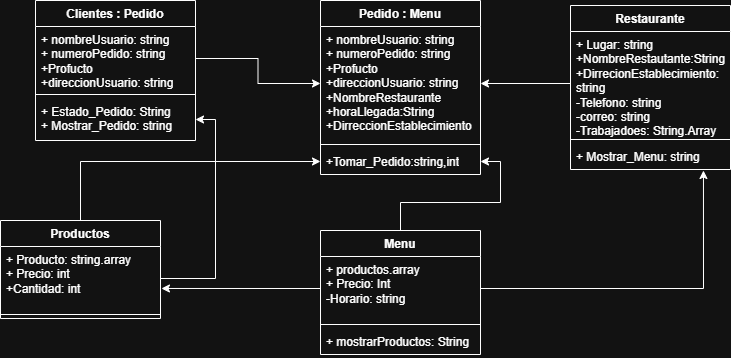

The diagram above was exported from draw.io. Its source (the exported page's mxGraphModel, read from the mxfile embedded in the PNG):
<mxGraphModel dx="1106" dy="661" grid="1" gridSize="10" guides="1" tooltips="1" connect="1" arrows="1" fold="1" page="1" pageScale="1" pageWidth="850" pageHeight="1100" math="0" shadow="0">
  <root>
    <mxCell id="0" />
    <mxCell id="1" parent="0" />
    <mxCell id="m9Ca-CXw5HTYYA-X3J3G-1" value="Clientes : Pedido" style="swimlane;fontStyle=1;align=center;verticalAlign=top;childLayout=stackLayout;horizontal=1;startSize=26;horizontalStack=0;resizeParent=1;resizeParentMax=0;resizeLast=0;collapsible=1;marginBottom=0;whiteSpace=wrap;html=1;" parent="1" vertex="1">
      <mxGeometry x="65" y="90" width="160" height="140" as="geometry" />
    </mxCell>
    <mxCell id="m9Ca-CXw5HTYYA-X3J3G-2" value="+ nombreUsuario: string&lt;div&gt;+ numeroPedido: string&lt;/div&gt;&lt;div&gt;+Profucto&lt;/div&gt;&lt;div&gt;+direccionUsuario: string&amp;nbsp;&lt;/div&gt;" style="text;strokeColor=none;fillColor=none;align=left;verticalAlign=top;spacingLeft=4;spacingRight=4;overflow=hidden;rotatable=0;points=[[0,0.5],[1,0.5]];portConstraint=eastwest;whiteSpace=wrap;html=1;" parent="m9Ca-CXw5HTYYA-X3J3G-1" vertex="1">
      <mxGeometry y="26" width="160" height="64" as="geometry" />
    </mxCell>
    <mxCell id="m9Ca-CXw5HTYYA-X3J3G-3" value="" style="line;strokeWidth=1;fillColor=none;align=left;verticalAlign=middle;spacingTop=-1;spacingLeft=3;spacingRight=3;rotatable=0;labelPosition=right;points=[];portConstraint=eastwest;strokeColor=inherit;" parent="m9Ca-CXw5HTYYA-X3J3G-1" vertex="1">
      <mxGeometry y="90" width="160" height="8" as="geometry" />
    </mxCell>
    <mxCell id="m9Ca-CXw5HTYYA-X3J3G-4" value="+ Estado_Pedido: String&lt;div&gt;+ Mostrar_Pedido: string&lt;/div&gt;" style="text;strokeColor=none;fillColor=none;align=left;verticalAlign=top;spacingLeft=4;spacingRight=4;overflow=hidden;rotatable=0;points=[[0,0.5],[1,0.5]];portConstraint=eastwest;whiteSpace=wrap;html=1;" parent="m9Ca-CXw5HTYYA-X3J3G-1" vertex="1">
      <mxGeometry y="98" width="160" height="42" as="geometry" />
    </mxCell>
    <mxCell id="m9Ca-CXw5HTYYA-X3J3G-5" value="Pedido : Menu" style="swimlane;fontStyle=1;align=center;verticalAlign=top;childLayout=stackLayout;horizontal=1;startSize=26;horizontalStack=0;resizeParent=1;resizeParentMax=0;resizeLast=0;collapsible=1;marginBottom=0;whiteSpace=wrap;html=1;" parent="1" vertex="1">
      <mxGeometry x="350" y="90" width="160" height="174" as="geometry" />
    </mxCell>
    <mxCell id="m9Ca-CXw5HTYYA-X3J3G-6" value="+ nombreUsuario: string&lt;div&gt;+ numeroPedido: string&lt;/div&gt;&lt;div&gt;+Profucto&lt;/div&gt;&lt;div&gt;+direccionUsuario: string&amp;nbsp;&lt;/div&gt;&lt;div&gt;+NombreRestaurante&lt;/div&gt;&lt;div&gt;+horaLlegada:String&lt;/div&gt;&lt;div&gt;+DirreccionEstablecimiento&lt;/div&gt;" style="text;strokeColor=none;fillColor=none;align=left;verticalAlign=top;spacingLeft=4;spacingRight=4;overflow=hidden;rotatable=0;points=[[0,0.5],[1,0.5]];portConstraint=eastwest;whiteSpace=wrap;html=1;" parent="m9Ca-CXw5HTYYA-X3J3G-5" vertex="1">
      <mxGeometry y="26" width="160" height="114" as="geometry" />
    </mxCell>
    <mxCell id="m9Ca-CXw5HTYYA-X3J3G-7" value="" style="line;strokeWidth=1;fillColor=none;align=left;verticalAlign=middle;spacingTop=-1;spacingLeft=3;spacingRight=3;rotatable=0;labelPosition=right;points=[];portConstraint=eastwest;strokeColor=inherit;" parent="m9Ca-CXw5HTYYA-X3J3G-5" vertex="1">
      <mxGeometry y="140" width="160" height="8" as="geometry" />
    </mxCell>
    <mxCell id="m9Ca-CXw5HTYYA-X3J3G-8" value="+Tomar_Pedido:string,int" style="text;strokeColor=none;fillColor=none;align=left;verticalAlign=top;spacingLeft=4;spacingRight=4;overflow=hidden;rotatable=0;points=[[0,0.5],[1,0.5]];portConstraint=eastwest;whiteSpace=wrap;html=1;" parent="m9Ca-CXw5HTYYA-X3J3G-5" vertex="1">
      <mxGeometry y="148" width="160" height="26" as="geometry" />
    </mxCell>
    <mxCell id="m9Ca-CXw5HTYYA-X3J3G-38" value="" style="edgeStyle=orthogonalEdgeStyle;rounded=0;orthogonalLoop=1;jettySize=auto;html=1;" parent="1" source="m9Ca-CXw5HTYYA-X3J3G-9" target="m9Ca-CXw5HTYYA-X3J3G-8" edge="1">
      <mxGeometry relative="1" as="geometry" />
    </mxCell>
    <mxCell id="m9Ca-CXw5HTYYA-X3J3G-9" value="Menu" style="swimlane;fontStyle=1;align=center;verticalAlign=top;childLayout=stackLayout;horizontal=1;startSize=26;horizontalStack=0;resizeParent=1;resizeParentMax=0;resizeLast=0;collapsible=1;marginBottom=0;whiteSpace=wrap;html=1;" parent="1" vertex="1">
      <mxGeometry x="350" y="320" width="160" height="124" as="geometry" />
    </mxCell>
    <mxCell id="m9Ca-CXw5HTYYA-X3J3G-10" value="+ productos.array&lt;div&gt;+ Precio: Int&lt;/div&gt;&lt;div&gt;-Horario: string&amp;nbsp;&lt;/div&gt;" style="text;strokeColor=none;fillColor=none;align=left;verticalAlign=top;spacingLeft=4;spacingRight=4;overflow=hidden;rotatable=0;points=[[0,0.5],[1,0.5]];portConstraint=eastwest;whiteSpace=wrap;html=1;" parent="m9Ca-CXw5HTYYA-X3J3G-9" vertex="1">
      <mxGeometry y="26" width="160" height="64" as="geometry" />
    </mxCell>
    <mxCell id="m9Ca-CXw5HTYYA-X3J3G-11" value="" style="line;strokeWidth=1;fillColor=none;align=left;verticalAlign=middle;spacingTop=-1;spacingLeft=3;spacingRight=3;rotatable=0;labelPosition=right;points=[];portConstraint=eastwest;strokeColor=inherit;" parent="m9Ca-CXw5HTYYA-X3J3G-9" vertex="1">
      <mxGeometry y="90" width="160" height="8" as="geometry" />
    </mxCell>
    <mxCell id="m9Ca-CXw5HTYYA-X3J3G-12" value="+ mostrarProductos: String" style="text;strokeColor=none;fillColor=none;align=left;verticalAlign=top;spacingLeft=4;spacingRight=4;overflow=hidden;rotatable=0;points=[[0,0.5],[1,0.5]];portConstraint=eastwest;whiteSpace=wrap;html=1;" parent="m9Ca-CXw5HTYYA-X3J3G-9" vertex="1">
      <mxGeometry y="98" width="160" height="26" as="geometry" />
    </mxCell>
    <mxCell id="m9Ca-CXw5HTYYA-X3J3G-27" style="edgeStyle=orthogonalEdgeStyle;rounded=0;orthogonalLoop=1;jettySize=auto;html=1;exitX=0.5;exitY=0;exitDx=0;exitDy=0;" parent="1" source="m9Ca-CXw5HTYYA-X3J3G-17" target="m9Ca-CXw5HTYYA-X3J3G-8" edge="1">
      <mxGeometry relative="1" as="geometry">
        <mxPoint x="420" y="210" as="targetPoint" />
      </mxGeometry>
    </mxCell>
    <mxCell id="m9Ca-CXw5HTYYA-X3J3G-17" value="Productos" style="swimlane;fontStyle=1;align=center;verticalAlign=top;childLayout=stackLayout;horizontal=1;startSize=26;horizontalStack=0;resizeParent=1;resizeParentMax=0;resizeLast=0;collapsible=1;marginBottom=0;whiteSpace=wrap;html=1;" parent="1" vertex="1">
      <mxGeometry x="30" y="310" width="160" height="98" as="geometry" />
    </mxCell>
    <mxCell id="m9Ca-CXw5HTYYA-X3J3G-18" value="+ Producto: string.array&lt;div&gt;+ Precio: int&lt;/div&gt;&lt;div&gt;+Cantidad: int&lt;/div&gt;" style="text;strokeColor=none;fillColor=none;align=left;verticalAlign=top;spacingLeft=4;spacingRight=4;overflow=hidden;rotatable=0;points=[[0,0.5],[1,0.5]];portConstraint=eastwest;whiteSpace=wrap;html=1;" parent="m9Ca-CXw5HTYYA-X3J3G-17" vertex="1">
      <mxGeometry y="26" width="160" height="64" as="geometry" />
    </mxCell>
    <mxCell id="m9Ca-CXw5HTYYA-X3J3G-19" value="" style="line;strokeWidth=1;fillColor=none;align=left;verticalAlign=middle;spacingTop=-1;spacingLeft=3;spacingRight=3;rotatable=0;labelPosition=right;points=[];portConstraint=eastwest;strokeColor=inherit;" parent="m9Ca-CXw5HTYYA-X3J3G-17" vertex="1">
      <mxGeometry y="90" width="160" height="8" as="geometry" />
    </mxCell>
    <mxCell id="m9Ca-CXw5HTYYA-X3J3G-21" style="edgeStyle=orthogonalEdgeStyle;rounded=0;orthogonalLoop=1;jettySize=auto;html=1;" parent="1" source="m9Ca-CXw5HTYYA-X3J3G-2" target="m9Ca-CXw5HTYYA-X3J3G-6" edge="1">
      <mxGeometry relative="1" as="geometry" />
    </mxCell>
    <mxCell id="m9Ca-CXw5HTYYA-X3J3G-28" style="edgeStyle=orthogonalEdgeStyle;rounded=0;orthogonalLoop=1;jettySize=auto;html=1;entryX=1;entryY=0.5;entryDx=0;entryDy=0;" parent="1" source="m9Ca-CXw5HTYYA-X3J3G-18" target="m9Ca-CXw5HTYYA-X3J3G-4" edge="1">
      <mxGeometry relative="1" as="geometry" />
    </mxCell>
    <mxCell id="m9Ca-CXw5HTYYA-X3J3G-29" style="edgeStyle=orthogonalEdgeStyle;rounded=0;orthogonalLoop=1;jettySize=auto;html=1;exitX=0;exitY=0.5;exitDx=0;exitDy=0;entryX=1.006;entryY=0.656;entryDx=0;entryDy=0;entryPerimeter=0;" parent="1" source="m9Ca-CXw5HTYYA-X3J3G-10" target="m9Ca-CXw5HTYYA-X3J3G-18" edge="1">
      <mxGeometry relative="1" as="geometry" />
    </mxCell>
    <mxCell id="m9Ca-CXw5HTYYA-X3J3G-30" value="Restaurante" style="swimlane;fontStyle=1;align=center;verticalAlign=top;childLayout=stackLayout;horizontal=1;startSize=26;horizontalStack=0;resizeParent=1;resizeParentMax=0;resizeLast=0;collapsible=1;marginBottom=0;whiteSpace=wrap;html=1;" parent="1" vertex="1">
      <mxGeometry x="600" y="95" width="160" height="164" as="geometry" />
    </mxCell>
    <mxCell id="m9Ca-CXw5HTYYA-X3J3G-31" value="+ Lugar: string&lt;div&gt;+NombreRestautante:String&lt;br&gt;&lt;div&gt;+DirrecionEstablecimiento: string&lt;/div&gt;&lt;div&gt;-Telefono: strin&lt;span style=&quot;background-color: transparent; color: light-dark(rgb(0, 0, 0), rgb(255, 255, 255));&quot;&gt;g&lt;/span&gt;&lt;/div&gt;&lt;div&gt;&lt;span style=&quot;background-color: transparent; color: light-dark(rgb(0, 0, 0), rgb(255, 255, 255));&quot;&gt;-correo: string&lt;/span&gt;&lt;/div&gt;&lt;/div&gt;&lt;div&gt;&lt;span style=&quot;background-color: transparent; color: light-dark(rgb(0, 0, 0), rgb(255, 255, 255));&quot;&gt;-Trabajadoes: String.Array&lt;/span&gt;&lt;/div&gt;" style="text;strokeColor=none;fillColor=none;align=left;verticalAlign=top;spacingLeft=4;spacingRight=4;overflow=hidden;rotatable=0;points=[[0,0.5],[1,0.5]];portConstraint=eastwest;whiteSpace=wrap;html=1;" parent="m9Ca-CXw5HTYYA-X3J3G-30" vertex="1">
      <mxGeometry y="26" width="160" height="104" as="geometry" />
    </mxCell>
    <mxCell id="m9Ca-CXw5HTYYA-X3J3G-32" value="" style="line;strokeWidth=1;fillColor=none;align=left;verticalAlign=middle;spacingTop=-1;spacingLeft=3;spacingRight=3;rotatable=0;labelPosition=right;points=[];portConstraint=eastwest;strokeColor=inherit;" parent="m9Ca-CXw5HTYYA-X3J3G-30" vertex="1">
      <mxGeometry y="130" width="160" height="8" as="geometry" />
    </mxCell>
    <mxCell id="m9Ca-CXw5HTYYA-X3J3G-33" value="+ Mostrar_Menu: string" style="text;strokeColor=none;fillColor=none;align=left;verticalAlign=top;spacingLeft=4;spacingRight=4;overflow=hidden;rotatable=0;points=[[0,0.5],[1,0.5]];portConstraint=eastwest;whiteSpace=wrap;html=1;" parent="m9Ca-CXw5HTYYA-X3J3G-30" vertex="1">
      <mxGeometry y="138" width="160" height="26" as="geometry" />
    </mxCell>
    <mxCell id="m9Ca-CXw5HTYYA-X3J3G-37" style="edgeStyle=orthogonalEdgeStyle;rounded=0;orthogonalLoop=1;jettySize=auto;html=1;entryX=0.831;entryY=1.038;entryDx=0;entryDy=0;entryPerimeter=0;" parent="1" source="m9Ca-CXw5HTYYA-X3J3G-10" target="m9Ca-CXw5HTYYA-X3J3G-33" edge="1">
      <mxGeometry relative="1" as="geometry" />
    </mxCell>
    <mxCell id="m9Ca-CXw5HTYYA-X3J3G-40" value="" style="edgeStyle=orthogonalEdgeStyle;rounded=0;orthogonalLoop=1;jettySize=auto;html=1;" parent="1" source="m9Ca-CXw5HTYYA-X3J3G-31" target="m9Ca-CXw5HTYYA-X3J3G-6" edge="1">
      <mxGeometry relative="1" as="geometry" />
    </mxCell>
  </root>
</mxGraphModel>